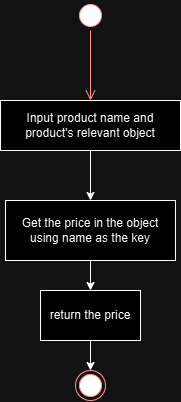

The diagram above was exported from draw.io. Its source (the exported page's mxGraphModel, read from the mxfile embedded in the PNG):
<mxGraphModel dx="1670" dy="892" grid="1" gridSize="10" guides="1" tooltips="1" connect="1" arrows="1" fold="1" page="1" pageScale="1" pageWidth="850" pageHeight="1100" math="0" shadow="0">
  <root>
    <mxCell id="0" />
    <mxCell id="1" parent="0" />
    <mxCell id="ZbjncGFN1CEfFFUltSC9-1" value="" style="ellipse;html=1;shape=startState;fillColor=#000000;strokeColor=#ff0000;" vertex="1" parent="1">
      <mxGeometry x="425" y="60" width="30" height="30" as="geometry" />
    </mxCell>
    <mxCell id="ZbjncGFN1CEfFFUltSC9-2" value="" style="edgeStyle=orthogonalEdgeStyle;html=1;verticalAlign=bottom;endArrow=open;endSize=8;strokeColor=#ff0000;rounded=0;" edge="1" source="ZbjncGFN1CEfFFUltSC9-1" parent="1" target="ZbjncGFN1CEfFFUltSC9-4">
      <mxGeometry relative="1" as="geometry">
        <mxPoint x="425" y="160" as="targetPoint" />
        <Array as="points" />
      </mxGeometry>
    </mxCell>
    <mxCell id="ZbjncGFN1CEfFFUltSC9-6" style="edgeStyle=orthogonalEdgeStyle;rounded=0;orthogonalLoop=1;jettySize=auto;html=1;exitX=0.5;exitY=1;exitDx=0;exitDy=0;entryX=0.5;entryY=0;entryDx=0;entryDy=0;" edge="1" parent="1" source="ZbjncGFN1CEfFFUltSC9-4" target="ZbjncGFN1CEfFFUltSC9-7">
      <mxGeometry relative="1" as="geometry">
        <mxPoint x="425.04761904761904" y="260" as="targetPoint" />
        <Array as="points" />
      </mxGeometry>
    </mxCell>
    <mxCell id="ZbjncGFN1CEfFFUltSC9-4" value="Input product name and product's relevant object" style="html=1;dashed=0;whiteSpace=wrap;" vertex="1" parent="1">
      <mxGeometry x="350" y="160" width="180" height="50" as="geometry" />
    </mxCell>
    <mxCell id="ZbjncGFN1CEfFFUltSC9-9" value="" style="edgeStyle=orthogonalEdgeStyle;rounded=0;orthogonalLoop=1;jettySize=auto;html=1;" edge="1" parent="1" source="ZbjncGFN1CEfFFUltSC9-7" target="ZbjncGFN1CEfFFUltSC9-8">
      <mxGeometry relative="1" as="geometry" />
    </mxCell>
    <mxCell id="ZbjncGFN1CEfFFUltSC9-7" value="Get the price in the object using name as the key" style="html=1;dashed=0;whiteSpace=wrap;" vertex="1" parent="1">
      <mxGeometry x="355" y="260" width="170" height="60" as="geometry" />
    </mxCell>
    <mxCell id="ZbjncGFN1CEfFFUltSC9-11" style="edgeStyle=orthogonalEdgeStyle;rounded=0;orthogonalLoop=1;jettySize=auto;html=1;exitX=0.5;exitY=1;exitDx=0;exitDy=0;entryX=0.5;entryY=0;entryDx=0;entryDy=0;" edge="1" parent="1" source="ZbjncGFN1CEfFFUltSC9-8" target="ZbjncGFN1CEfFFUltSC9-10">
      <mxGeometry relative="1" as="geometry" />
    </mxCell>
    <mxCell id="ZbjncGFN1CEfFFUltSC9-8" value="return the price" style="html=1;dashed=0;whiteSpace=wrap;" vertex="1" parent="1">
      <mxGeometry x="390" y="350" width="100" height="50" as="geometry" />
    </mxCell>
    <mxCell id="ZbjncGFN1CEfFFUltSC9-10" value="" style="ellipse;html=1;shape=endState;fillColor=#000000;strokeColor=#ff0000;" vertex="1" parent="1">
      <mxGeometry x="425" y="430" width="30" height="30" as="geometry" />
    </mxCell>
  </root>
</mxGraphModel>